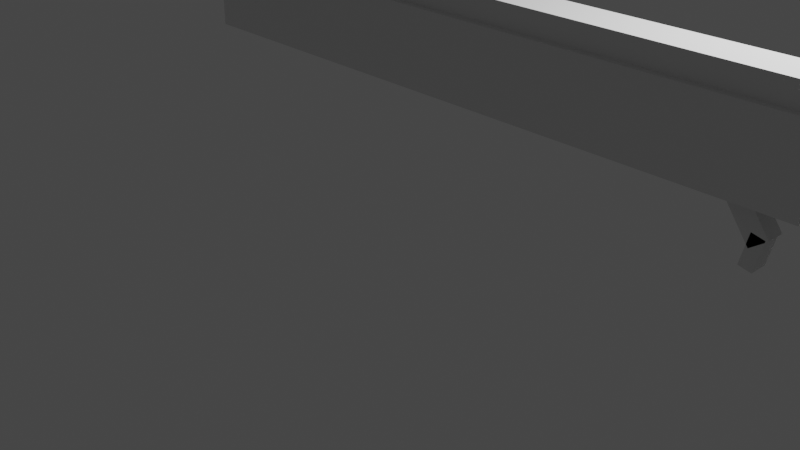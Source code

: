 # Source: Snipe_NS.blend  (saved by Blender 2.90.8; exported with 4.5.12 LTS)
import bpy
from mathutils import Matrix  # noqa: F401  (used for matrix-valued properties, if any)

bpy.ops.wm.read_factory_settings(use_empty=True)
scene = bpy.context.scene
scene.name = 'Scene'

# ---- collections
col_collection = bpy.data.collections.new('Collection'); scene.collection.children.link(col_collection)

# ---- materials (node trees are filled in below, after node groups)
mat_material = bpy.data.materials.new('Material')
mat_material.alpha_threshold = 0.0
mat_material.use_transparent_shadow = False
mat_material.line_color = (0.0, 0.0, 0.0, 1.0)
mat_material_001 = bpy.data.materials.new('Material.001')
mat_material_001.alpha_threshold = 0.0
mat_material_001.use_transparent_shadow = False
mat_material_001.line_color = (0.0, 0.0, 0.0, 1.0)
mat_material_002 = bpy.data.materials.new('Material.002')
mat_material_002.alpha_threshold = 0.0
mat_material_002.use_transparent_shadow = False
mat_material_002.line_color = (0.0, 0.0, 0.0, 1.0)

# ---- material node trees
mat_material.use_nodes = True; mat_material.node_tree.nodes.clear()
_N = mat_material.node_tree.nodes; _L = mat_material.node_tree.links
n0 = _N.new('ShaderNodeOutputMaterial'); n0.name = 'Material Output'; n0.location = (300, 300)
n1 = _N.new('ShaderNodeBsdfPrincipled'); n1.name = 'Principled BSDF'; n1.location = (10, 300)
n1.distribution = 'GGX'
n1.subsurface_method = 'BURLEY'
n1.inputs[2].default_value = 0.4
n1.inputs[3].default_value = 1.45
n1.inputs[27].default_value = (0.0, 0.0, 0.0, 1.0)
n1.inputs[28].default_value = 1.0
_L.new(n1.outputs[0], n0.inputs[0])
n0.is_active_output = True
mat_material_001.use_nodes = True; mat_material_001.node_tree.nodes.clear()
_N = mat_material_001.node_tree.nodes; _L = mat_material_001.node_tree.links
n0 = _N.new('ShaderNodeOutputMaterial'); n0.name = 'Material Output'; n0.location = (300, 300)
n1 = _N.new('ShaderNodeBsdfPrincipled'); n1.name = 'Principled BSDF'; n1.location = (10, 300)
n1.distribution = 'GGX'
n1.subsurface_method = 'BURLEY'
n1.inputs[2].default_value = 0.4
n1.inputs[3].default_value = 1.45
n1.inputs[27].default_value = (0.0, 0.0, 0.0, 1.0)
n1.inputs[28].default_value = 1.0
_L.new(n1.outputs[0], n0.inputs[0])
n0.is_active_output = True
mat_material_002.use_nodes = True; mat_material_002.node_tree.nodes.clear()
_N = mat_material_002.node_tree.nodes; _L = mat_material_002.node_tree.links
n0 = _N.new('ShaderNodeOutputMaterial'); n0.name = 'Material Output'; n0.location = (300, 300)
n1 = _N.new('ShaderNodeBsdfPrincipled'); n1.name = 'Principled BSDF'; n1.location = (10, 300)
n1.distribution = 'GGX'
n1.subsurface_method = 'BURLEY'
n1.inputs[2].default_value = 0.4
n1.inputs[3].default_value = 1.45
n1.inputs[27].default_value = (0.0, 0.0, 0.0, 1.0)
n1.inputs[28].default_value = 1.0
_L.new(n1.outputs[0], n0.inputs[0])
n0.is_active_output = True

# ---- world
world_world = bpy.data.worlds.new('World'); scene.world = world_world
world_world.use_nodes = True; world_world.node_tree.nodes.clear()
_N = world_world.node_tree.nodes; _L = world_world.node_tree.links
n0 = _N.new('ShaderNodeOutputWorld'); n0.name = 'World Output'; n0.location = (300, 300)
n1 = _N.new('ShaderNodeBackground'); n1.name = 'Background'; n1.location = (10, 300)
n1.inputs[0].default_value = (0.05088, 0.05088, 0.05088, 1.0)
_L.new(n1.outputs[0], n0.inputs[0])
n0.is_active_output = True
world_world.color = (0.05088, 0.05088, 0.05088)
world_world.use_sun_shadow = False
world_world.sun_shadow_jitter_overblur = 0.0

# ---- cameras
cam_camera = bpy.data.cameras.new('Camera')
cam_camera.clip_end = 100.0
cam_camera.ortho_scale = 7.314

# ---- lights
light_light = bpy.data.lights.new('Light', 'POINT')
light_light.transmission_factor = 0.0
light_light.energy = 1000.0
light_light.shadow_soft_size = 0.1
light_light.shadow_maximum_resolution = 0.006
light_light.use_absolute_resolution = True

# ---- meshes
me_cube = bpy.data.meshes.new('Cube')
me_cube.from_pydata([(1.0, 1.0, 1.0), (1.0, 1.0, -1.0), (1.0, -1.0, 1.0), (1.0, -1.0, -1.0), (-1.0, 1.0, 1.0), (-1.0, 1.0, -1.0), (-1.0, -1.0, 1.0), (-1.0, -1.0, -1.0)], [], [(0, 4, 6, 2), (3, 2, 6, 7), (7, 6, 4, 5), (5, 1, 3, 7), (1, 0, 2, 3), (5, 4, 0, 1)])
_uv = me_cube.uv_layers.new(name='UVMap')
_uv.uv.foreach_set('vector', [0.625, 0.5, 0.875, 0.5, 0.875, 0.75, 0.625, 0.75, 0.375, 0.75, 0.625, 0.75, 0.625, 1.0, 0.375, 1.0, 0.375, 0.0, 0.625, 0.0, 0.625, 0.25, 0.375, 0.25, 0.125, 0.5, 0.375, 0.5, 0.375, 0.75, 0.125, 0.75, 0.375, 0.5, 0.625, 0.5, 0.625, 0.75, 0.375, 0.75, 0.375, 0.25, 0.625, 0.25, 0.625, 0.5, 0.375, 0.5])
me_cube.materials.append(mat_material)
me_cube.use_remesh_preserve_volume = False
me_cube.use_remesh_preserve_attributes = False
me_cube.use_mirror_vertex_groups = False
me_cube.update()
me_cube_001 = bpy.data.meshes.new('Cube.001')
me_cube_001.from_pydata([(-1.0, -1.0, -1.0), (-1.0, -1.0, 1.0), (-1.0, 1.0, -1.0), (-1.0, 1.0, 1.0), (1.0, -1.0, -1.0), (1.0, -1.0, 1.0), (1.0, 1.0, -1.0), (1.0, 1.0, 1.0)], [], [(0, 1, 3, 2), (2, 3, 7, 6), (6, 7, 5, 4), (4, 5, 1, 0), (2, 6, 4, 0), (7, 3, 1, 5)])
_uv = me_cube_001.uv_layers.new(name='UVMap')
_uv.uv.foreach_set('vector', [0.375, 0.0, 0.625, 0.0, 0.625, 0.25, 0.375, 0.25, 0.375, 0.25, 0.625, 0.25, 0.625, 0.5, 0.375, 0.5, 0.375, 0.5, 0.625, 0.5, 0.625, 0.75, 0.375, 0.75, 0.375, 0.75, 0.625, 0.75, 0.625, 1.0, 0.375, 1.0, 0.125, 0.5, 0.375, 0.5, 0.375, 0.75, 0.125, 0.75, 0.625, 0.5, 0.875, 0.5, 0.875, 0.75, 0.625, 0.75])
me_cube_001.use_remesh_fix_poles = True
me_cube_001.use_remesh_preserve_attributes = False
me_cube_001.use_mirror_vertex_groups = False
me_cube_001.update()
me_cube_002 = bpy.data.meshes.new('Cube.002')
me_cube_002.from_pydata([(1.0, 1.0, 1.0), (1.0, 1.0, -1.0), (1.0, -1.0, 1.0), (1.0, -1.0, -1.0), (-1.0, 1.0, 1.0), (-1.0, 1.0, -1.0), (-1.0, -1.0, 1.0), (-1.0, -1.0, -1.0)], [], [(0, 4, 6, 2), (3, 2, 6, 7), (7, 6, 4, 5), (5, 1, 3, 7), (1, 0, 2, 3), (5, 4, 0, 1)])
_uv = me_cube_002.uv_layers.new(name='UVMap')
_uv.uv.foreach_set('vector', [0.625, 0.5, 0.875, 0.5, 0.875, 0.75, 0.625, 0.75, 0.375, 0.75, 0.625, 0.75, 0.625, 1.0, 0.375, 1.0, 0.375, 0.0, 0.625, 0.0, 0.625, 0.25, 0.375, 0.25, 0.125, 0.5, 0.375, 0.5, 0.375, 0.75, 0.125, 0.75, 0.375, 0.5, 0.625, 0.5, 0.625, 0.75, 0.375, 0.75, 0.375, 0.25, 0.625, 0.25, 0.625, 0.5, 0.375, 0.5])
me_cube_002.materials.append(mat_material_001)
me_cube_002.use_remesh_preserve_volume = False
me_cube_002.use_remesh_preserve_attributes = False
me_cube_002.use_mirror_vertex_groups = False
me_cube_002.update()
me_cube_003 = bpy.data.meshes.new('Cube.003')
me_cube_003.from_pydata([(-1.0, -1.0, -1.0), (-1.0, -1.0, 1.0), (-1.0, 1.0, -1.0), (-1.0, 1.0, 1.0), (1.0, -1.0, -1.0), (1.0, -1.0, 1.0), (1.0, 1.0, -1.0), (1.0, 1.0, 1.0)], [], [(0, 1, 3, 2), (2, 3, 7, 6), (6, 7, 5, 4), (4, 5, 1, 0), (2, 6, 4, 0), (7, 3, 1, 5)])
_uv = me_cube_003.uv_layers.new(name='UVMap')
_uv.uv.foreach_set('vector', [0.375, 0.0, 0.625, 0.0, 0.625, 0.25, 0.375, 0.25, 0.375, 0.25, 0.625, 0.25, 0.625, 0.5, 0.375, 0.5, 0.375, 0.5, 0.625, 0.5, 0.625, 0.75, 0.375, 0.75, 0.375, 0.75, 0.625, 0.75, 0.625, 1.0, 0.375, 1.0, 0.125, 0.5, 0.375, 0.5, 0.375, 0.75, 0.125, 0.75, 0.625, 0.5, 0.875, 0.5, 0.875, 0.75, 0.625, 0.75])
me_cube_003.use_remesh_fix_poles = True
me_cube_003.use_remesh_preserve_attributes = False
me_cube_003.use_mirror_vertex_groups = False
me_cube_003.update()
me_cube_004 = bpy.data.meshes.new('Cube.004')
me_cube_004.from_pydata([(-1.0, -1.0, -1.0), (-1.0, -1.0, 1.0), (-1.0, 1.0, -1.0), (-1.0, 1.0, 1.0), (1.0, -1.0, -1.0), (1.0, -1.0, 1.0), (1.0, 1.0, -1.0), (1.0, 1.0, 1.0)], [], [(0, 1, 3, 2), (2, 3, 7, 6), (6, 7, 5, 4), (4, 5, 1, 0), (2, 6, 4, 0), (7, 3, 1, 5)])
_uv = me_cube_004.uv_layers.new(name='UVMap')
_uv.uv.foreach_set('vector', [0.375, 0.0, 0.625, 0.0, 0.625, 0.25, 0.375, 0.25, 0.375, 0.25, 0.625, 0.25, 0.625, 0.5, 0.375, 0.5, 0.375, 0.5, 0.625, 0.5, 0.625, 0.75, 0.375, 0.75, 0.375, 0.75, 0.625, 0.75, 0.625, 1.0, 0.375, 1.0, 0.125, 0.5, 0.375, 0.5, 0.375, 0.75, 0.125, 0.75, 0.625, 0.5, 0.875, 0.5, 0.875, 0.75, 0.625, 0.75])
me_cube_004.use_remesh_fix_poles = True
me_cube_004.use_remesh_preserve_attributes = False
me_cube_004.use_mirror_vertex_groups = False
me_cube_004.update()
me_cube_005 = bpy.data.meshes.new('Cube.005')
me_cube_005.from_pydata([(1.0, 1.0, 1.0), (1.0, 1.0, -1.0), (1.0, -1.0, 1.0), (1.0, -1.0, -1.0), (-1.0, 1.0, 1.0), (-1.0, 1.0, -1.0), (-1.0, -1.0, 1.0), (-1.0, -1.0, -1.0)], [], [(0, 4, 6, 2), (3, 2, 6, 7), (7, 6, 4, 5), (5, 1, 3, 7), (1, 0, 2, 3), (5, 4, 0, 1)])
_uv = me_cube_005.uv_layers.new(name='UVMap')
_uv.uv.foreach_set('vector', [0.625, 0.5, 0.875, 0.5, 0.875, 0.75, 0.625, 0.75, 0.375, 0.75, 0.625, 0.75, 0.625, 1.0, 0.375, 1.0, 0.375, 0.0, 0.625, 0.0, 0.625, 0.25, 0.375, 0.25, 0.125, 0.5, 0.375, 0.5, 0.375, 0.75, 0.125, 0.75, 0.375, 0.5, 0.625, 0.5, 0.625, 0.75, 0.375, 0.75, 0.375, 0.25, 0.625, 0.25, 0.625, 0.5, 0.375, 0.5])
me_cube_005.materials.append(mat_material_002)
me_cube_005.use_remesh_preserve_volume = False
me_cube_005.use_remesh_preserve_attributes = False
me_cube_005.use_mirror_vertex_groups = False
me_cube_005.update()

# ---- objects
ob_cube = bpy.data.objects.new('Cube', me_cube)
ob_light = bpy.data.objects.new('Light', light_light)
ob_camera = bpy.data.objects.new('Camera', cam_camera)
ob_cube_001 = bpy.data.objects.new('Cube.001', me_cube_001)
ob_cube_002 = bpy.data.objects.new('Cube.002', me_cube_002)
ob_cube_003 = bpy.data.objects.new('Cube.003', me_cube_003)
ob_cube_004 = bpy.data.objects.new('Cube.004', me_cube_004)
ob_cube_005 = bpy.data.objects.new('Cube.005', me_cube_005)

# ---- transforms, parenting, visibility, modifiers, constraints
ob_cube.location = (0.9218, 0.0, 1.947)
ob_cube.scale = (3.358, 0.2774, 0.385)
ob_cube.lock_rotations_4d = False
ob_cube.empty_display_type = 'ARROWS'
ob_cube.lineart.crease_threshold = 0.0
ob_light.location = (4.076, 1.005, 5.904)
ob_light.rotation_euler = (0.6503, 0.05522, 1.866)
ob_light.lock_rotations_4d = False
ob_light.empty_display_type = 'ARROWS'
ob_light.color = (0.0, 0.0, 0.0, 0.0)
ob_light.lineart.crease_threshold = 0.0
ob_camera.location = (7.359, -6.926, 4.958)
ob_camera.rotation_euler = (1.109, 0.0, 0.8149)
ob_camera.lock_rotations_4d = False
ob_camera.empty_display_type = 'ARROWS'
ob_camera.color = (0.0, 0.0, 0.0, 0.0)
ob_camera.display_type = 'WIRE'
ob_camera.lineart.crease_threshold = 0.0
ob_cube_001.location = (4.736, 0.0, 1.432)
ob_cube_001.rotation_euler = (0.0, -0.739, 0.0)
ob_cube_001.scale = (0.2881, 0.1656, 1.0)
ob_cube_001.lineart.crease_threshold = 0.0
ob_cube_002.location = (6.28, 0.0, 1.553)
ob_cube_002.scale = (-1.362, 0.2774, 0.4886)
ob_cube_002.lock_rotations_4d = False
ob_cube_002.empty_display_type = 'ARROWS'
ob_cube_002.lineart.crease_threshold = 0.0
ob_cube_003.location = (3.673, 0.0, 1.557)
ob_cube_003.rotation_euler = (0.0, -0.6253, 0.0)
ob_cube_003.scale = (0.09506, -0.09448, 0.4208)
ob_cube_003.lineart.crease_threshold = 0.0
ob_cube_004.location = (3.875, 0.0, 1.134)
ob_cube_004.rotation_euler = (0.0, 0.2267, 0.0)
ob_cube_004.scale = (0.06336, -0.09448, 0.1516)
ob_cube_004.lineart.crease_threshold = 0.0
ob_cube_005.location = (-0.6398, 0.0, 2.353)
ob_cube_005.scale = (4.918, 0.2038, 0.2012)
ob_cube_005.lock_rotations_4d = False
ob_cube_005.empty_display_type = 'ARROWS'
ob_cube_005.lineart.crease_threshold = 0.0

# ---- collection membership
col_collection.objects.link(ob_cube)
col_collection.objects.link(ob_light)
col_collection.objects.link(ob_camera)
col_collection.objects.link(ob_cube_001)
col_collection.objects.link(ob_cube_002)
col_collection.objects.link(ob_cube_003)
col_collection.objects.link(ob_cube_004)
col_collection.objects.link(ob_cube_005)

# ---- scene / render settings (as saved in the file)
scene.camera = ob_camera
scene.frame_start = 1; scene.frame_end = 250; scene.frame_set(1)
scene.render.engine = 'BLENDER_EEVEE_NEXT'
scene.cycles.use_denoising = False
scene.cycles.samples = 128
scene.cycles.sampling_pattern = 'TABULATED_SOBOL'
scene.cycles.use_adaptive_sampling = False
scene.cycles.use_light_tree = False
scene.view_settings.view_transform = 'Filmic'
bpy.context.view_layer.update()
